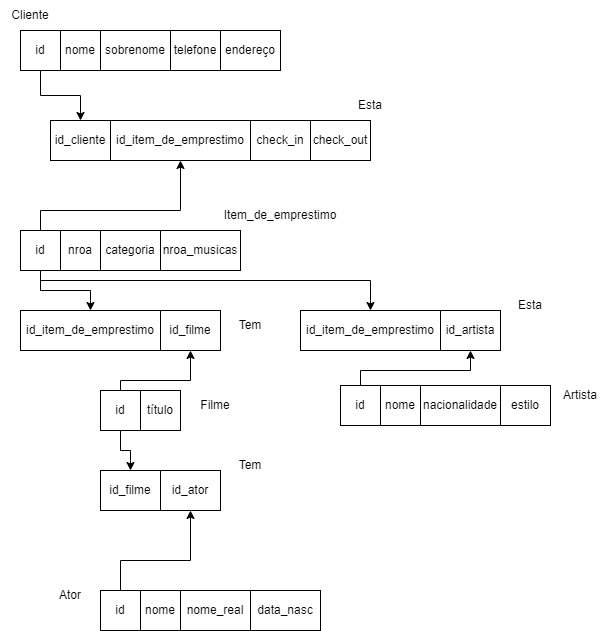

The diagram above was exported from draw.io. Its source (the exported page's mxGraphModel, read from the mxfile embedded in the PNG):
<mxGraphModel dx="1249" dy="573" grid="1" gridSize="10" guides="1" tooltips="1" connect="1" arrows="1" fold="1" page="1" pageScale="1" pageWidth="827" pageHeight="1169" math="0" shadow="0">
  <root>
    <mxCell id="0" />
    <mxCell id="1" parent="0" />
    <mxCell id="I4HfR4PkG-uA49er8_G5-12" style="edgeStyle=orthogonalEdgeStyle;rounded=0;orthogonalLoop=1;jettySize=auto;html=1;" edge="1" parent="1" source="I4HfR4PkG-uA49er8_G5-1" target="I4HfR4PkG-uA49er8_G5-9">
      <mxGeometry relative="1" as="geometry" />
    </mxCell>
    <mxCell id="I4HfR4PkG-uA49er8_G5-1" value="id" style="rounded=0;whiteSpace=wrap;html=1;" vertex="1" parent="1">
      <mxGeometry x="40" y="80" width="40" height="40" as="geometry" />
    </mxCell>
    <mxCell id="I4HfR4PkG-uA49er8_G5-2" value="nome" style="rounded=0;whiteSpace=wrap;html=1;" vertex="1" parent="1">
      <mxGeometry x="80" y="80" width="40" height="40" as="geometry" />
    </mxCell>
    <mxCell id="I4HfR4PkG-uA49er8_G5-3" value="sobrenome" style="rounded=0;whiteSpace=wrap;html=1;" vertex="1" parent="1">
      <mxGeometry x="120" y="80" width="70" height="40" as="geometry" />
    </mxCell>
    <mxCell id="I4HfR4PkG-uA49er8_G5-4" value="telefone" style="rounded=0;whiteSpace=wrap;html=1;" vertex="1" parent="1">
      <mxGeometry x="190" y="80" width="50" height="40" as="geometry" />
    </mxCell>
    <mxCell id="I4HfR4PkG-uA49er8_G5-5" value="endereço" style="rounded=0;whiteSpace=wrap;html=1;" vertex="1" parent="1">
      <mxGeometry x="240" y="80" width="60" height="40" as="geometry" />
    </mxCell>
    <mxCell id="I4HfR4PkG-uA49er8_G5-6" value="Cliente" style="text;html=1;strokeColor=none;fillColor=none;align=center;verticalAlign=middle;whiteSpace=wrap;rounded=0;" vertex="1" parent="1">
      <mxGeometry x="20" y="50" width="60" height="30" as="geometry" />
    </mxCell>
    <mxCell id="I4HfR4PkG-uA49er8_G5-7" value="check_in" style="rounded=0;whiteSpace=wrap;html=1;" vertex="1" parent="1">
      <mxGeometry x="270" y="170" width="60" height="40" as="geometry" />
    </mxCell>
    <mxCell id="I4HfR4PkG-uA49er8_G5-8" value="check_out" style="rounded=0;whiteSpace=wrap;html=1;" vertex="1" parent="1">
      <mxGeometry x="330" y="170" width="60" height="40" as="geometry" />
    </mxCell>
    <mxCell id="I4HfR4PkG-uA49er8_G5-9" value="id_cliente" style="rounded=0;whiteSpace=wrap;html=1;" vertex="1" parent="1">
      <mxGeometry x="70" y="170" width="60" height="40" as="geometry" />
    </mxCell>
    <mxCell id="I4HfR4PkG-uA49er8_G5-10" value="id_item_de_emprestimo" style="rounded=0;whiteSpace=wrap;html=1;" vertex="1" parent="1">
      <mxGeometry x="130" y="170" width="140" height="40" as="geometry" />
    </mxCell>
    <mxCell id="I4HfR4PkG-uA49er8_G5-11" value="Esta" style="text;html=1;strokeColor=none;fillColor=none;align=center;verticalAlign=middle;whiteSpace=wrap;rounded=0;" vertex="1" parent="1">
      <mxGeometry x="360" y="140" width="60" height="30" as="geometry" />
    </mxCell>
    <mxCell id="I4HfR4PkG-uA49er8_G5-18" style="edgeStyle=orthogonalEdgeStyle;rounded=0;orthogonalLoop=1;jettySize=auto;html=1;" edge="1" parent="1" source="I4HfR4PkG-uA49er8_G5-13" target="I4HfR4PkG-uA49er8_G5-10">
      <mxGeometry relative="1" as="geometry">
        <Array as="points">
          <mxPoint x="60" y="260" />
          <mxPoint x="200" y="260" />
        </Array>
      </mxGeometry>
    </mxCell>
    <mxCell id="I4HfR4PkG-uA49er8_G5-27" style="edgeStyle=orthogonalEdgeStyle;rounded=0;orthogonalLoop=1;jettySize=auto;html=1;" edge="1" parent="1" source="I4HfR4PkG-uA49er8_G5-13" target="I4HfR4PkG-uA49er8_G5-24">
      <mxGeometry relative="1" as="geometry" />
    </mxCell>
    <mxCell id="I4HfR4PkG-uA49er8_G5-47" style="edgeStyle=orthogonalEdgeStyle;rounded=0;orthogonalLoop=1;jettySize=auto;html=1;" edge="1" parent="1" source="I4HfR4PkG-uA49er8_G5-13" target="I4HfR4PkG-uA49er8_G5-42">
      <mxGeometry relative="1" as="geometry">
        <Array as="points">
          <mxPoint x="60" y="330" />
          <mxPoint x="390" y="330" />
        </Array>
      </mxGeometry>
    </mxCell>
    <mxCell id="I4HfR4PkG-uA49er8_G5-13" value="id" style="rounded=0;whiteSpace=wrap;html=1;" vertex="1" parent="1">
      <mxGeometry x="40" y="280" width="40" height="40" as="geometry" />
    </mxCell>
    <mxCell id="I4HfR4PkG-uA49er8_G5-14" value="nroa" style="rounded=0;whiteSpace=wrap;html=1;" vertex="1" parent="1">
      <mxGeometry x="80" y="280" width="40" height="40" as="geometry" />
    </mxCell>
    <mxCell id="I4HfR4PkG-uA49er8_G5-15" value="título" style="rounded=0;whiteSpace=wrap;html=1;" vertex="1" parent="1">
      <mxGeometry x="160" y="440" width="40" height="40" as="geometry" />
    </mxCell>
    <mxCell id="I4HfR4PkG-uA49er8_G5-16" value="categoria" style="rounded=0;whiteSpace=wrap;html=1;" vertex="1" parent="1">
      <mxGeometry x="120" y="280" width="60" height="40" as="geometry" />
    </mxCell>
    <mxCell id="I4HfR4PkG-uA49er8_G5-17" value="nroa_musicas" style="rounded=0;whiteSpace=wrap;html=1;" vertex="1" parent="1">
      <mxGeometry x="180" y="280" width="80" height="40" as="geometry" />
    </mxCell>
    <mxCell id="I4HfR4PkG-uA49er8_G5-26" style="edgeStyle=orthogonalEdgeStyle;rounded=0;orthogonalLoop=1;jettySize=auto;html=1;" edge="1" parent="1" source="I4HfR4PkG-uA49er8_G5-21" target="I4HfR4PkG-uA49er8_G5-25">
      <mxGeometry relative="1" as="geometry">
        <Array as="points">
          <mxPoint x="140" y="430" />
          <mxPoint x="210" y="430" />
        </Array>
      </mxGeometry>
    </mxCell>
    <mxCell id="I4HfR4PkG-uA49er8_G5-37" style="edgeStyle=orthogonalEdgeStyle;rounded=0;orthogonalLoop=1;jettySize=auto;html=1;" edge="1" parent="1" source="I4HfR4PkG-uA49er8_G5-21" target="I4HfR4PkG-uA49er8_G5-34">
      <mxGeometry relative="1" as="geometry" />
    </mxCell>
    <mxCell id="I4HfR4PkG-uA49er8_G5-21" value="id" style="rounded=0;whiteSpace=wrap;html=1;" vertex="1" parent="1">
      <mxGeometry x="120" y="440" width="40" height="40" as="geometry" />
    </mxCell>
    <mxCell id="I4HfR4PkG-uA49er8_G5-22" value="Item_de_emprestimo" style="text;html=1;strokeColor=none;fillColor=none;align=center;verticalAlign=middle;whiteSpace=wrap;rounded=0;" vertex="1" parent="1">
      <mxGeometry x="240" y="250" width="120" height="30" as="geometry" />
    </mxCell>
    <mxCell id="I4HfR4PkG-uA49er8_G5-23" value="Filme" style="text;html=1;strokeColor=none;fillColor=none;align=center;verticalAlign=middle;whiteSpace=wrap;rounded=0;" vertex="1" parent="1">
      <mxGeometry x="210" y="440" width="50" height="30" as="geometry" />
    </mxCell>
    <mxCell id="I4HfR4PkG-uA49er8_G5-24" value="id_item_de_emprestimo" style="rounded=0;whiteSpace=wrap;html=1;" vertex="1" parent="1">
      <mxGeometry x="40" y="360" width="140" height="40" as="geometry" />
    </mxCell>
    <mxCell id="I4HfR4PkG-uA49er8_G5-25" value="id_filme" style="rounded=0;whiteSpace=wrap;html=1;" vertex="1" parent="1">
      <mxGeometry x="180" y="360" width="60" height="40" as="geometry" />
    </mxCell>
    <mxCell id="I4HfR4PkG-uA49er8_G5-28" value="Tem" style="text;html=1;strokeColor=none;fillColor=none;align=center;verticalAlign=middle;whiteSpace=wrap;rounded=0;" vertex="1" parent="1">
      <mxGeometry x="240" y="360" width="60" height="30" as="geometry" />
    </mxCell>
    <mxCell id="I4HfR4PkG-uA49er8_G5-36" style="edgeStyle=orthogonalEdgeStyle;rounded=0;orthogonalLoop=1;jettySize=auto;html=1;" edge="1" parent="1" source="I4HfR4PkG-uA49er8_G5-29" target="I4HfR4PkG-uA49er8_G5-35">
      <mxGeometry relative="1" as="geometry">
        <Array as="points">
          <mxPoint x="140" y="610" />
          <mxPoint x="210" y="610" />
        </Array>
      </mxGeometry>
    </mxCell>
    <mxCell id="I4HfR4PkG-uA49er8_G5-29" value="id" style="rounded=0;whiteSpace=wrap;html=1;" vertex="1" parent="1">
      <mxGeometry x="120" y="640" width="40" height="40" as="geometry" />
    </mxCell>
    <mxCell id="I4HfR4PkG-uA49er8_G5-30" value="nome" style="rounded=0;whiteSpace=wrap;html=1;" vertex="1" parent="1">
      <mxGeometry x="160" y="640" width="40" height="40" as="geometry" />
    </mxCell>
    <mxCell id="I4HfR4PkG-uA49er8_G5-31" value="nome_real" style="rounded=0;whiteSpace=wrap;html=1;" vertex="1" parent="1">
      <mxGeometry x="200" y="640" width="70" height="40" as="geometry" />
    </mxCell>
    <mxCell id="I4HfR4PkG-uA49er8_G5-32" value="data_nasc" style="rounded=0;whiteSpace=wrap;html=1;" vertex="1" parent="1">
      <mxGeometry x="270" y="640" width="70" height="40" as="geometry" />
    </mxCell>
    <mxCell id="I4HfR4PkG-uA49er8_G5-33" value="Ator" style="text;html=1;strokeColor=none;fillColor=none;align=center;verticalAlign=middle;whiteSpace=wrap;rounded=0;" vertex="1" parent="1">
      <mxGeometry x="60" y="630" width="60" height="30" as="geometry" />
    </mxCell>
    <mxCell id="I4HfR4PkG-uA49er8_G5-34" value="id_filme" style="rounded=0;whiteSpace=wrap;html=1;" vertex="1" parent="1">
      <mxGeometry x="120" y="520" width="60" height="40" as="geometry" />
    </mxCell>
    <mxCell id="I4HfR4PkG-uA49er8_G5-35" value="id_ator" style="rounded=0;whiteSpace=wrap;html=1;" vertex="1" parent="1">
      <mxGeometry x="180" y="520" width="60" height="40" as="geometry" />
    </mxCell>
    <mxCell id="I4HfR4PkG-uA49er8_G5-48" style="edgeStyle=orthogonalEdgeStyle;rounded=0;orthogonalLoop=1;jettySize=auto;html=1;" edge="1" parent="1" source="I4HfR4PkG-uA49er8_G5-38" target="I4HfR4PkG-uA49er8_G5-43">
      <mxGeometry relative="1" as="geometry">
        <Array as="points">
          <mxPoint x="380" y="420" />
          <mxPoint x="490" y="420" />
        </Array>
      </mxGeometry>
    </mxCell>
    <mxCell id="I4HfR4PkG-uA49er8_G5-38" value="id" style="rounded=0;whiteSpace=wrap;html=1;" vertex="1" parent="1">
      <mxGeometry x="360" y="435" width="40" height="40" as="geometry" />
    </mxCell>
    <mxCell id="I4HfR4PkG-uA49er8_G5-39" value="nome" style="rounded=0;whiteSpace=wrap;html=1;" vertex="1" parent="1">
      <mxGeometry x="400" y="435" width="40" height="40" as="geometry" />
    </mxCell>
    <mxCell id="I4HfR4PkG-uA49er8_G5-40" value="nacionalidade" style="rounded=0;whiteSpace=wrap;html=1;" vertex="1" parent="1">
      <mxGeometry x="440" y="435" width="80" height="40" as="geometry" />
    </mxCell>
    <mxCell id="I4HfR4PkG-uA49er8_G5-41" value="estilo" style="rounded=0;whiteSpace=wrap;html=1;" vertex="1" parent="1">
      <mxGeometry x="520" y="435" width="50" height="40" as="geometry" />
    </mxCell>
    <mxCell id="I4HfR4PkG-uA49er8_G5-42" value="id_item_de_emprestimo" style="rounded=0;whiteSpace=wrap;html=1;" vertex="1" parent="1">
      <mxGeometry x="320" y="360" width="140" height="40" as="geometry" />
    </mxCell>
    <mxCell id="I4HfR4PkG-uA49er8_G5-43" value="id_artista" style="rounded=0;whiteSpace=wrap;html=1;" vertex="1" parent="1">
      <mxGeometry x="460" y="360" width="60" height="40" as="geometry" />
    </mxCell>
    <mxCell id="I4HfR4PkG-uA49er8_G5-44" value="Artista" style="text;html=1;strokeColor=none;fillColor=none;align=center;verticalAlign=middle;whiteSpace=wrap;rounded=0;" vertex="1" parent="1">
      <mxGeometry x="570" y="430" width="60" height="30" as="geometry" />
    </mxCell>
    <mxCell id="I4HfR4PkG-uA49er8_G5-45" value="Tem" style="text;html=1;strokeColor=none;fillColor=none;align=center;verticalAlign=middle;whiteSpace=wrap;rounded=0;" vertex="1" parent="1">
      <mxGeometry x="240" y="500" width="60" height="30" as="geometry" />
    </mxCell>
    <mxCell id="I4HfR4PkG-uA49er8_G5-46" value="Esta" style="text;html=1;strokeColor=none;fillColor=none;align=center;verticalAlign=middle;whiteSpace=wrap;rounded=0;" vertex="1" parent="1">
      <mxGeometry x="520" y="340" width="60" height="30" as="geometry" />
    </mxCell>
  </root>
</mxGraphModel>